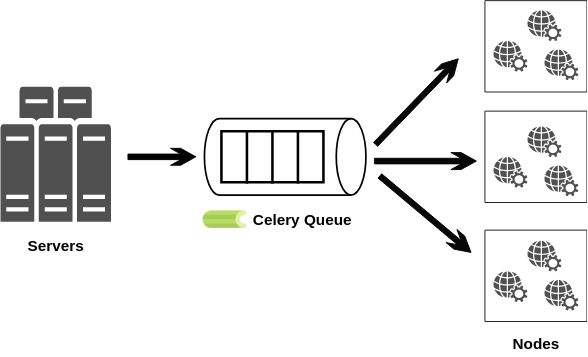

The diagram above was exported from draw.io. Its source (the exported page's mxGraphModel, read from the mxfile embedded in the PNG):
<mxGraphModel dx="1422" dy="808" grid="1" gridSize="10" guides="1" tooltips="1" connect="1" arrows="1" fold="1" page="1" pageScale="1" pageWidth="850" pageHeight="1100" math="0" shadow="0">
  <root>
    <mxCell id="0" />
    <mxCell id="1" parent="0" />
    <mxCell id="9oPNOS5NQcpUtI3eE7sp-6" value="" style="strokeWidth=2;html=1;shape=mxgraph.flowchart.direct_data;whiteSpace=wrap;" parent="1" vertex="1">
      <mxGeometry x="270" y="250" width="190" height="90" as="geometry" />
    </mxCell>
    <mxCell id="9oPNOS5NQcpUtI3eE7sp-72" value="" style="html=1;shadow=0;dashed=0;align=center;verticalAlign=middle;shape=mxgraph.arrows2.sharpArrow;dy1=0.67;dx1=18;dx2=18;notch=0;fillColor=#080808;" parent="1" vertex="1">
      <mxGeometry x="470" y="290" width="120" height="20" as="geometry" />
    </mxCell>
    <mxCell id="9oPNOS5NQcpUtI3eE7sp-73" value="" style="html=1;shadow=0;dashed=0;align=center;verticalAlign=middle;shape=mxgraph.arrows2.sharpArrow;dy1=0.67;dx1=18;dx2=18;notch=0;rotation=40;fillColor=#080808;" parent="1" vertex="1">
      <mxGeometry x="460" y="352.5" width="140" height="20" as="geometry" />
    </mxCell>
    <mxCell id="9oPNOS5NQcpUtI3eE7sp-74" value="" style="html=1;shadow=0;dashed=0;align=center;verticalAlign=middle;shape=mxgraph.arrows2.sharpArrow;dy1=0.67;dx1=18;dx2=18;notch=0;rotation=-46;fillColor=#080808;" parent="1" vertex="1">
      <mxGeometry x="450" y="220" width="140" height="20" as="geometry" />
    </mxCell>
    <mxCell id="9oPNOS5NQcpUtI3eE7sp-79" value="Celery Queue" style="text;html=1;align=center;verticalAlign=middle;resizable=0;points=[];autosize=1;strokeColor=none;fillColor=none;fontSize=18;fontStyle=1" parent="1" vertex="1">
      <mxGeometry x="320" y="355" width="130" height="30" as="geometry" />
    </mxCell>
    <mxCell id="8Jg-BT9GlzlgqDrUQ9Rh-1" value="" style="html=1;shadow=0;dashed=0;align=center;verticalAlign=middle;shape=mxgraph.arrows2.sharpArrow;dy1=0.67;dx1=18;dx2=18;notch=0;fillColor=#000000;" vertex="1" parent="1">
      <mxGeometry x="180" y="285" width="80" height="20" as="geometry" />
    </mxCell>
    <mxCell id="8Jg-BT9GlzlgqDrUQ9Rh-5" value="" style="sketch=0;pointerEvents=1;shadow=0;dashed=0;html=1;strokeColor=none;fillColor=#505050;labelPosition=center;verticalLabelPosition=bottom;verticalAlign=top;outlineConnect=0;align=center;shape=mxgraph.office.services.web_services;" vertex="1" parent="1">
      <mxGeometry x="610" y="158.75" width="40" height="36" as="geometry" />
    </mxCell>
    <mxCell id="8Jg-BT9GlzlgqDrUQ9Rh-6" value="" style="sketch=0;pointerEvents=1;shadow=0;dashed=0;html=1;strokeColor=none;fillColor=#505050;labelPosition=center;verticalLabelPosition=bottom;verticalAlign=top;outlineConnect=0;align=center;shape=mxgraph.office.services.web_services;" vertex="1" parent="1">
      <mxGeometry x="650" y="122.75" width="40" height="36" as="geometry" />
    </mxCell>
    <mxCell id="8Jg-BT9GlzlgqDrUQ9Rh-7" value="" style="sketch=0;pointerEvents=1;shadow=0;dashed=0;html=1;strokeColor=none;fillColor=#505050;labelPosition=center;verticalLabelPosition=bottom;verticalAlign=top;outlineConnect=0;align=center;shape=mxgraph.office.services.web_services;" vertex="1" parent="1">
      <mxGeometry x="670" y="168.75" width="40" height="36" as="geometry" />
    </mxCell>
    <mxCell id="8Jg-BT9GlzlgqDrUQ9Rh-8" value="" style="sketch=0;pointerEvents=1;shadow=0;dashed=0;html=1;strokeColor=none;fillColor=#505050;labelPosition=center;verticalLabelPosition=bottom;verticalAlign=top;outlineConnect=0;align=center;shape=mxgraph.office.services.web_services;" vertex="1" parent="1">
      <mxGeometry x="610" y="295.25" width="40" height="36" as="geometry" />
    </mxCell>
    <mxCell id="8Jg-BT9GlzlgqDrUQ9Rh-9" value="" style="sketch=0;pointerEvents=1;shadow=0;dashed=0;html=1;strokeColor=none;fillColor=#505050;labelPosition=center;verticalLabelPosition=bottom;verticalAlign=top;outlineConnect=0;align=center;shape=mxgraph.office.services.web_services;" vertex="1" parent="1">
      <mxGeometry x="650" y="259.25" width="40" height="36" as="geometry" />
    </mxCell>
    <mxCell id="8Jg-BT9GlzlgqDrUQ9Rh-10" value="" style="sketch=0;pointerEvents=1;shadow=0;dashed=0;html=1;strokeColor=none;fillColor=#505050;labelPosition=center;verticalLabelPosition=bottom;verticalAlign=top;outlineConnect=0;align=center;shape=mxgraph.office.services.web_services;" vertex="1" parent="1">
      <mxGeometry x="670" y="305.25" width="40" height="36" as="geometry" />
    </mxCell>
    <mxCell id="8Jg-BT9GlzlgqDrUQ9Rh-11" value="" style="sketch=0;pointerEvents=1;shadow=0;dashed=0;html=1;strokeColor=none;fillColor=#505050;labelPosition=center;verticalLabelPosition=bottom;verticalAlign=top;outlineConnect=0;align=center;shape=mxgraph.office.services.web_services;" vertex="1" parent="1">
      <mxGeometry x="610" y="429.75" width="40" height="36" as="geometry" />
    </mxCell>
    <mxCell id="8Jg-BT9GlzlgqDrUQ9Rh-12" value="" style="sketch=0;pointerEvents=1;shadow=0;dashed=0;html=1;strokeColor=none;fillColor=#505050;labelPosition=center;verticalLabelPosition=bottom;verticalAlign=top;outlineConnect=0;align=center;shape=mxgraph.office.services.web_services;" vertex="1" parent="1">
      <mxGeometry x="650" y="393.75" width="40" height="36" as="geometry" />
    </mxCell>
    <mxCell id="8Jg-BT9GlzlgqDrUQ9Rh-13" value="" style="sketch=0;pointerEvents=1;shadow=0;dashed=0;html=1;strokeColor=none;fillColor=#505050;labelPosition=center;verticalLabelPosition=bottom;verticalAlign=top;outlineConnect=0;align=center;shape=mxgraph.office.services.web_services;" vertex="1" parent="1">
      <mxGeometry x="670" y="439.75" width="40" height="36" as="geometry" />
    </mxCell>
    <mxCell id="8Jg-BT9GlzlgqDrUQ9Rh-14" value="" style="sketch=0;pointerEvents=1;shadow=0;dashed=0;html=1;strokeColor=none;fillColor=#505050;labelPosition=center;verticalLabelPosition=bottom;verticalAlign=top;outlineConnect=0;align=center;shape=mxgraph.office.servers.server_farm;" vertex="1" parent="1">
      <mxGeometry x="30" y="212.5" width="130" height="159" as="geometry" />
    </mxCell>
    <mxCell id="8Jg-BT9GlzlgqDrUQ9Rh-15" value="" style="verticalLabelPosition=bottom;verticalAlign=top;html=1;shape=mxgraph.basic.rect;fillColor2=none;strokeWidth=1;size=20;indent=5;fillColor=none;" vertex="1" parent="1">
      <mxGeometry x="600" y="111.25" width="120" height="107.5" as="geometry" />
    </mxCell>
    <mxCell id="8Jg-BT9GlzlgqDrUQ9Rh-16" value="" style="verticalLabelPosition=bottom;verticalAlign=top;html=1;shape=mxgraph.basic.rect;fillColor2=none;strokeWidth=1;size=20;indent=5;fillColor=none;" vertex="1" parent="1">
      <mxGeometry x="600" y="241.25" width="120" height="107.5" as="geometry" />
    </mxCell>
    <mxCell id="8Jg-BT9GlzlgqDrUQ9Rh-17" value="" style="verticalLabelPosition=bottom;verticalAlign=top;html=1;shape=mxgraph.basic.rect;fillColor2=none;strokeWidth=1;size=20;indent=5;fillColor=none;" vertex="1" parent="1">
      <mxGeometry x="600" y="381.25" width="120" height="107.5" as="geometry" />
    </mxCell>
    <mxCell id="8Jg-BT9GlzlgqDrUQ9Rh-18" value="Servers" style="text;html=1;align=center;verticalAlign=middle;resizable=0;points=[];autosize=1;strokeColor=none;fillColor=none;fontSize=18;fontStyle=1" vertex="1" parent="1">
      <mxGeometry x="55" y="385" width="80" height="30" as="geometry" />
    </mxCell>
    <mxCell id="8Jg-BT9GlzlgqDrUQ9Rh-21" value="Nodes" style="text;html=1;align=center;verticalAlign=middle;resizable=0;points=[];autosize=1;strokeColor=none;fillColor=none;fontSize=18;fontStyle=1" vertex="1" parent="1">
      <mxGeometry x="625" y="500" width="70" height="30" as="geometry" />
    </mxCell>
    <mxCell id="8Jg-BT9GlzlgqDrUQ9Rh-22" value="" style="verticalLabelPosition=bottom;verticalAlign=top;html=1;shape=mxgraph.basic.rect;fillColor2=none;strokeWidth=3;size=20;indent=5;fillColor=none;" vertex="1" parent="1">
      <mxGeometry x="290" y="265" width="120" height="60" as="geometry" />
    </mxCell>
    <mxCell id="8Jg-BT9GlzlgqDrUQ9Rh-23" value="" style="shape=partialRectangle;whiteSpace=wrap;html=1;right=0;top=0;bottom=0;fillColor=none;routingCenterX=-0.5;strokeWidth=3;" vertex="1" parent="1">
      <mxGeometry x="320" y="265" width="90" height="60" as="geometry" />
    </mxCell>
    <mxCell id="8Jg-BT9GlzlgqDrUQ9Rh-24" value="" style="shape=partialRectangle;whiteSpace=wrap;html=1;right=0;top=0;bottom=0;fillColor=none;routingCenterX=-0.5;strokeWidth=3;" vertex="1" parent="1">
      <mxGeometry x="350" y="265" width="90" height="60" as="geometry" />
    </mxCell>
    <mxCell id="8Jg-BT9GlzlgqDrUQ9Rh-25" value="" style="shape=partialRectangle;whiteSpace=wrap;html=1;right=0;top=0;bottom=0;fillColor=none;routingCenterX=-0.5;strokeWidth=3;" vertex="1" parent="1">
      <mxGeometry x="380" y="265" width="90" height="60" as="geometry" />
    </mxCell>
    <mxCell id="8Jg-BT9GlzlgqDrUQ9Rh-26" value="" style="shape=image;verticalLabelPosition=bottom;labelBackgroundColor=default;verticalAlign=top;aspect=fixed;imageAspect=0;image=https://docs.celeryproject.org/en/stable/_static/celery_512.png;" vertex="1" parent="1">
      <mxGeometry x="268.25" y="343" width="51.75" height="51.75" as="geometry" />
    </mxCell>
  </root>
</mxGraphModel>